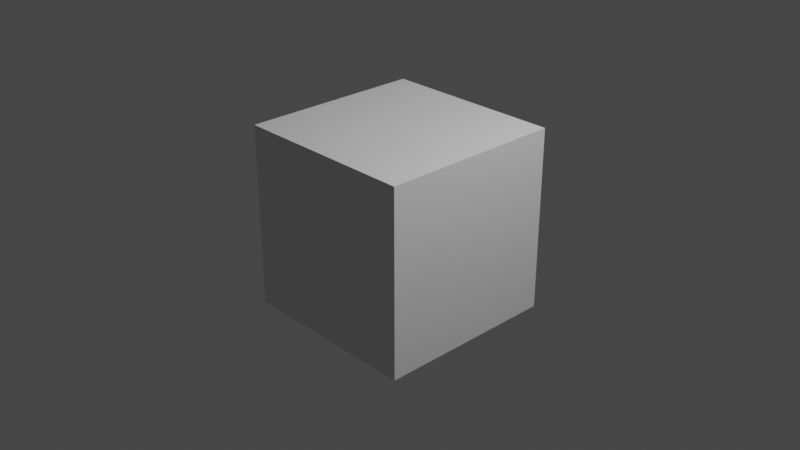 # Source: create_materials.blend  (saved by Blender 2.80.75; exported with 4.5.12 LTS)
import bpy
from mathutils import Matrix  # noqa: F401  (used for matrix-valued properties, if any)

bpy.ops.wm.read_factory_settings(use_empty=True)
scene = bpy.context.scene
scene.name = 'Scene'

# ---- collections
col_collection = bpy.data.collections.new('Collection'); scene.collection.children.link(col_collection)

# ---- world
world_world = bpy.data.worlds.new('World'); scene.world = world_world
world_world.use_nodes = True; world_world.node_tree.nodes.clear()
_N = world_world.node_tree.nodes; _L = world_world.node_tree.links
n0 = _N.new('ShaderNodeOutputWorld'); n0.name = 'World Output'; n0.location = (300, 300)
n1 = _N.new('ShaderNodeBackground'); n1.name = 'Background'; n1.location = (10, 300)
n1.inputs[0].default_value = (0.05088, 0.05088, 0.05088, 1.0)
_L.new(n1.outputs[0], n0.inputs[0])
n0.is_active_output = True
world_world.color = (0.05088, 0.05088, 0.05088)
world_world.use_sun_shadow = False
world_world.sun_shadow_jitter_overblur = 0.0

# ---- cameras
cam_camera = bpy.data.cameras.new('Camera')
cam_camera.clip_end = 100.0
cam_camera.ortho_scale = 7.314

# ---- lights
light_light = bpy.data.lights.new('Light', 'POINT')
light_light.transmission_factor = 0.0
light_light.energy = 1000.0
light_light.shadow_soft_size = 0.1
light_light.shadow_maximum_resolution = 0.006
light_light.use_absolute_resolution = True

# ---- meshes
me_cube = bpy.data.meshes.new('Cube')
me_cube.from_pydata([(1.0, 1.0, 1.0), (1.0, 1.0, -1.0), (1.0, -1.0, 1.0), (1.0, -1.0, -1.0), (-1.0, 1.0, 1.0), (-1.0, 1.0, -1.0), (-1.0, -1.0, 1.0), (-1.0, -1.0, -1.0)], [], [(0, 4, 6, 2), (3, 2, 6, 7), (7, 6, 4, 5), (5, 1, 3, 7), (1, 0, 2, 3), (5, 4, 0, 1)])
_uv = me_cube.uv_layers.new(name='UVMap')
_uv.uv.foreach_set('vector', [0.375, 0.0, 0.625, 0.0, 0.625, 0.25, 0.375, 0.25, 0.375, 0.25, 0.625, 0.25, 0.625, 0.5, 0.375, 0.5, 0.375, 0.5, 0.625, 0.5, 0.625, 0.75, 0.375, 0.75, 0.375, 0.75, 0.625, 0.75, 0.625, 1.0, 0.375, 1.0, 0.125, 0.5, 0.375, 0.5, 0.375, 0.75, 0.125, 0.75, 0.625, 0.5, 0.875, 0.5, 0.875, 0.75, 0.625, 0.75])
me_cube.use_remesh_preserve_volume = False
me_cube.use_remesh_preserve_attributes = False
me_cube.use_mirror_vertex_groups = False
me_cube.update()

# ---- objects
ob_cube = bpy.data.objects.new('Cube', me_cube)
ob_light = bpy.data.objects.new('Light', light_light)
ob_camera = bpy.data.objects.new('Camera', cam_camera)

# ---- transforms, parenting, visibility, modifiers, constraints
ob_cube.location = (0.0, 0.0, 0.0)
ob_cube.lock_rotations_4d = False
ob_cube.empty_display_type = 'ARROWS'
ob_cube.lineart.crease_threshold = 0.0
ob_light.location = (4.076, 1.005, 5.904)
ob_light.rotation_euler = (0.6503, 0.05522, 1.866)
ob_light.lock_rotations_4d = False
ob_light.empty_display_type = 'ARROWS'
ob_light.color = (0.0, 0.0, 0.0, 0.0)
ob_light.lineart.crease_threshold = 0.0
ob_camera.location = (7.359, -6.926, 4.958)
ob_camera.rotation_euler = (1.109, 0.0, 0.8149)
ob_camera.lock_rotations_4d = False
ob_camera.empty_display_type = 'ARROWS'
ob_camera.color = (0.0, 0.0, 0.0, 0.0)
ob_camera.display_type = 'WIRE'
ob_camera.lineart.crease_threshold = 0.0

# ---- collection membership
col_collection.objects.link(ob_cube)
col_collection.objects.link(ob_light)
col_collection.objects.link(ob_camera)

# ---- scene / render settings (as saved in the file)
scene.camera = ob_camera
scene.frame_start = 1; scene.frame_end = 250; scene.frame_set(1)
scene.render.engine = 'BLENDER_EEVEE_NEXT'
scene.cycles.use_denoising = False
scene.cycles.samples = 128
scene.cycles.sampling_pattern = 'TABULATED_SOBOL'
scene.cycles.use_adaptive_sampling = False
scene.cycles.use_light_tree = False
scene.view_settings.view_transform = 'Filmic'
bpy.context.view_layer.update()
